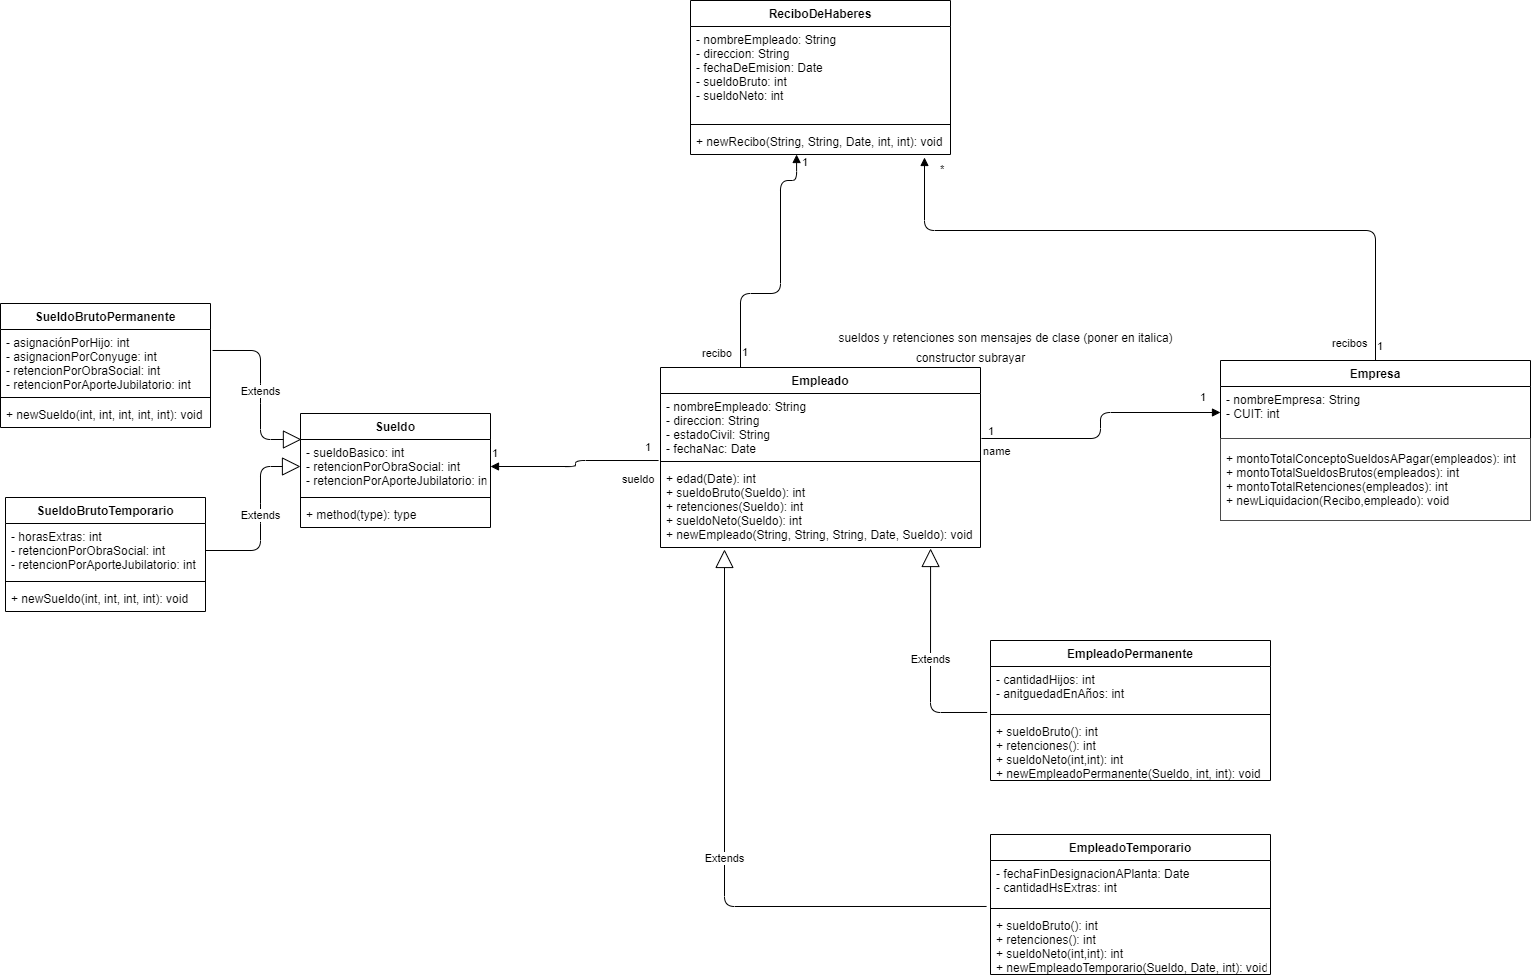

The diagram above was exported from draw.io. Its source (the exported page's mxGraphModel, read from the mxfile embedded in the PNG):
<mxGraphModel dx="3090" dy="1582" grid="1" gridSize="10" guides="1" tooltips="1" connect="1" arrows="1" fold="1" page="1" pageScale="1" pageWidth="1169" pageHeight="826" background="#ffffff" math="0" shadow="0">
  <root>
    <mxCell id="0" />
    <mxCell id="1" parent="0" />
    <mxCell id="Jjxp-XV0Q7uO4ozDVJmp-41" value="Empresa" style="swimlane;fontStyle=1;align=center;verticalAlign=top;childLayout=stackLayout;horizontal=1;startSize=26;horizontalStack=0;resizeParent=1;resizeParentMax=0;resizeLast=0;collapsible=1;marginBottom=0;" parent="1" vertex="1">
      <mxGeometry x="20" y="-130" width="310" height="160" as="geometry" />
    </mxCell>
    <mxCell id="Jjxp-XV0Q7uO4ozDVJmp-42" value="- nombreEmpresa: String&#10;- CUIT: int&#10;" style="text;strokeColor=none;fillColor=none;align=left;verticalAlign=top;spacingLeft=4;spacingRight=4;overflow=hidden;rotatable=0;points=[[0,0.5],[1,0.5]];portConstraint=eastwest;" parent="Jjxp-XV0Q7uO4ozDVJmp-41" vertex="1">
      <mxGeometry y="26" width="310" height="52" as="geometry" />
    </mxCell>
    <mxCell id="Jjxp-XV0Q7uO4ozDVJmp-44" value="+ montoTotalConceptoSueldosAPagar(empleados): int&#10;+ montoTotalSueldosBrutos(empleados): int&#10;+ montoTotalRetenciones(empleados): int&#10;+ newLiquidacion(Recibo,empleado): void" style="text;strokeColor=#4A4A4A;fillColor=none;align=left;verticalAlign=middle;spacingLeft=4;spacingRight=4;overflow=hidden;rotatable=0;points=[[0,0.5],[1,0.5]];portConstraint=eastwest;fontStyle=0;" parent="Jjxp-XV0Q7uO4ozDVJmp-41" vertex="1">
      <mxGeometry y="78" width="310" height="82" as="geometry" />
    </mxCell>
    <mxCell id="Jjxp-XV0Q7uO4ozDVJmp-53" value="Empleado" style="swimlane;fontStyle=1;align=center;verticalAlign=top;childLayout=stackLayout;horizontal=1;startSize=26;horizontalStack=0;resizeParent=1;resizeParentMax=0;resizeLast=0;collapsible=1;marginBottom=0;" parent="1" vertex="1">
      <mxGeometry x="-540" y="-123" width="320" height="180" as="geometry" />
    </mxCell>
    <mxCell id="Jjxp-XV0Q7uO4ozDVJmp-54" value="- nombreEmpleado: String&#10;- direccion: String&#10;- estadoCivil: String&#10;- fechaNac: Date&#10;" style="text;strokeColor=none;fillColor=none;align=left;verticalAlign=top;spacingLeft=4;spacingRight=4;overflow=hidden;rotatable=0;points=[[0,0.5],[1,0.5]];portConstraint=eastwest;" parent="Jjxp-XV0Q7uO4ozDVJmp-53" vertex="1">
      <mxGeometry y="26" width="320" height="64" as="geometry" />
    </mxCell>
    <mxCell id="Jjxp-XV0Q7uO4ozDVJmp-55" value="" style="line;strokeWidth=1;fillColor=none;align=left;verticalAlign=middle;spacingTop=-1;spacingLeft=3;spacingRight=3;rotatable=0;labelPosition=right;points=[];portConstraint=eastwest;" parent="Jjxp-XV0Q7uO4ozDVJmp-53" vertex="1">
      <mxGeometry y="90" width="320" height="8" as="geometry" />
    </mxCell>
    <mxCell id="Jjxp-XV0Q7uO4ozDVJmp-56" value="+ edad(Date): int&#10;+ sueldoBruto(Sueldo): int&#10;+ retenciones(Sueldo): int&#10;+ sueldoNeto(Sueldo): int&#10;+ newEmpleado(String, String, String, Date, Sueldo): void" style="text;strokeColor=none;fillColor=none;align=left;verticalAlign=top;spacingLeft=4;spacingRight=4;overflow=hidden;rotatable=0;points=[[0,0.5],[1,0.5]];portConstraint=eastwest;fontStyle=0" parent="Jjxp-XV0Q7uO4ozDVJmp-53" vertex="1">
      <mxGeometry y="98" width="320" height="82" as="geometry" />
    </mxCell>
    <mxCell id="xo-XmhVT1XVgitVmUYnx-1" value="EmpleadoPermanente" style="swimlane;fontStyle=1;align=center;verticalAlign=top;childLayout=stackLayout;horizontal=1;startSize=26;horizontalStack=0;resizeParent=1;resizeParentMax=0;resizeLast=0;collapsible=1;marginBottom=0;" parent="1" vertex="1">
      <mxGeometry x="-210" y="150" width="280" height="140" as="geometry" />
    </mxCell>
    <mxCell id="xo-XmhVT1XVgitVmUYnx-2" value="- cantidadHijos: int&#10;- anitguedadEnAños: int" style="text;strokeColor=none;fillColor=none;align=left;verticalAlign=top;spacingLeft=4;spacingRight=4;overflow=hidden;rotatable=0;points=[[0,0.5],[1,0.5]];portConstraint=eastwest;" parent="xo-XmhVT1XVgitVmUYnx-1" vertex="1">
      <mxGeometry y="26" width="280" height="44" as="geometry" />
    </mxCell>
    <mxCell id="xo-XmhVT1XVgitVmUYnx-3" value="" style="line;strokeWidth=1;fillColor=none;align=left;verticalAlign=middle;spacingTop=-1;spacingLeft=3;spacingRight=3;rotatable=0;labelPosition=right;points=[];portConstraint=eastwest;" parent="xo-XmhVT1XVgitVmUYnx-1" vertex="1">
      <mxGeometry y="70" width="280" height="8" as="geometry" />
    </mxCell>
    <mxCell id="xo-XmhVT1XVgitVmUYnx-4" value="+ sueldoBruto(): int&#10;+ retenciones(): int&#10;+ sueldoNeto(int,int): int&#10;+ newEmpleadoPermanente(Sueldo, int, int): void" style="text;strokeColor=none;fillColor=none;align=left;verticalAlign=top;spacingLeft=4;spacingRight=4;overflow=hidden;rotatable=0;points=[[0,0.5],[1,0.5]];portConstraint=eastwest;" parent="xo-XmhVT1XVgitVmUYnx-1" vertex="1">
      <mxGeometry y="78" width="280" height="62" as="geometry" />
    </mxCell>
    <mxCell id="xo-XmhVT1XVgitVmUYnx-5" value="EmpleadoTemporario" style="swimlane;fontStyle=1;align=center;verticalAlign=top;childLayout=stackLayout;horizontal=1;startSize=26;horizontalStack=0;resizeParent=1;resizeParentMax=0;resizeLast=0;collapsible=1;marginBottom=0;" parent="1" vertex="1">
      <mxGeometry x="-210" y="344" width="280" height="140" as="geometry" />
    </mxCell>
    <mxCell id="xo-XmhVT1XVgitVmUYnx-6" value="- fechaFinDesignacionAPlanta: Date&#10;- cantidadHsExtras: int" style="text;strokeColor=none;fillColor=none;align=left;verticalAlign=top;spacingLeft=4;spacingRight=4;overflow=hidden;rotatable=0;points=[[0,0.5],[1,0.5]];portConstraint=eastwest;" parent="xo-XmhVT1XVgitVmUYnx-5" vertex="1">
      <mxGeometry y="26" width="280" height="44" as="geometry" />
    </mxCell>
    <mxCell id="xo-XmhVT1XVgitVmUYnx-7" value="" style="line;strokeWidth=1;fillColor=none;align=left;verticalAlign=middle;spacingTop=-1;spacingLeft=3;spacingRight=3;rotatable=0;labelPosition=right;points=[];portConstraint=eastwest;" parent="xo-XmhVT1XVgitVmUYnx-5" vertex="1">
      <mxGeometry y="70" width="280" height="8" as="geometry" />
    </mxCell>
    <mxCell id="xo-XmhVT1XVgitVmUYnx-8" value="+ sueldoBruto(): int&#10;+ retenciones(): int&#10;+ sueldoNeto(int,int): int&#10;+ newEmpleadoTemporario(Sueldo, Date, int): void" style="text;strokeColor=none;fillColor=none;align=left;verticalAlign=top;spacingLeft=4;spacingRight=4;overflow=hidden;rotatable=0;points=[[0,0.5],[1,0.5]];portConstraint=eastwest;" parent="xo-XmhVT1XVgitVmUYnx-5" vertex="1">
      <mxGeometry y="78" width="280" height="62" as="geometry" />
    </mxCell>
    <mxCell id="xo-XmhVT1XVgitVmUYnx-11" value="Extends" style="endArrow=block;endSize=16;endFill=0;html=1;exitX=-0.012;exitY=1.045;exitDx=0;exitDy=0;exitPerimeter=0;entryX=0.844;entryY=1.012;entryDx=0;entryDy=0;entryPerimeter=0;" parent="1" source="xo-XmhVT1XVgitVmUYnx-2" target="Jjxp-XV0Q7uO4ozDVJmp-56" edge="1">
      <mxGeometry width="160" relative="1" as="geometry">
        <mxPoint x="70" y="430" as="sourcePoint" />
        <mxPoint x="-290" y="230" as="targetPoint" />
        <Array as="points">
          <mxPoint x="-270" y="222" />
        </Array>
      </mxGeometry>
    </mxCell>
    <mxCell id="xo-XmhVT1XVgitVmUYnx-14" value="Extends" style="endArrow=block;endSize=16;endFill=0;html=1;exitX=-0.014;exitY=1.045;exitDx=0;exitDy=0;exitPerimeter=0;entryX=0.2;entryY=1.024;entryDx=0;entryDy=0;entryPerimeter=0;" parent="1" source="xo-XmhVT1XVgitVmUYnx-6" target="Jjxp-XV0Q7uO4ozDVJmp-56" edge="1">
      <mxGeometry width="160" relative="1" as="geometry">
        <mxPoint x="150" y="490" as="sourcePoint" />
        <mxPoint x="-182" y="640" as="targetPoint" />
        <Array as="points">
          <mxPoint x="-476" y="416" />
        </Array>
      </mxGeometry>
    </mxCell>
    <mxCell id="xo-XmhVT1XVgitVmUYnx-16" value="sueldos y retenciones son mensajes de clase (poner en italica)" style="text;html=1;resizable=0;autosize=1;align=center;verticalAlign=middle;points=[];fillColor=none;strokeColor=none;rounded=0;" parent="1" vertex="1">
      <mxGeometry x="-370" y="-163" width="350" height="20" as="geometry" />
    </mxCell>
    <mxCell id="xo-XmhVT1XVgitVmUYnx-22" value="Sueldo" style="swimlane;fontStyle=1;align=center;verticalAlign=top;childLayout=stackLayout;horizontal=1;startSize=26;horizontalStack=0;resizeParent=1;resizeParentMax=0;resizeLast=0;collapsible=1;marginBottom=0;" parent="1" vertex="1">
      <mxGeometry x="-900" y="-77" width="190" height="114" as="geometry">
        <mxRectangle x="760" y="1060" width="70" height="26" as="alternateBounds" />
      </mxGeometry>
    </mxCell>
    <mxCell id="xo-XmhVT1XVgitVmUYnx-23" value="- sueldoBasico: int&#10;- retencionPorObraSocial: int&#10;- retencionPorAporteJubilatorio: int" style="text;strokeColor=none;fillColor=none;align=left;verticalAlign=top;spacingLeft=4;spacingRight=4;overflow=hidden;rotatable=0;points=[[0,0.5],[1,0.5]];portConstraint=eastwest;" parent="xo-XmhVT1XVgitVmUYnx-22" vertex="1">
      <mxGeometry y="26" width="190" height="54" as="geometry" />
    </mxCell>
    <mxCell id="xo-XmhVT1XVgitVmUYnx-24" value="" style="line;strokeWidth=1;fillColor=none;align=left;verticalAlign=middle;spacingTop=-1;spacingLeft=3;spacingRight=3;rotatable=0;labelPosition=right;points=[];portConstraint=eastwest;" parent="xo-XmhVT1XVgitVmUYnx-22" vertex="1">
      <mxGeometry y="80" width="190" height="8" as="geometry" />
    </mxCell>
    <mxCell id="xo-XmhVT1XVgitVmUYnx-25" value="+ method(type): type" style="text;strokeColor=none;fillColor=none;align=left;verticalAlign=top;spacingLeft=4;spacingRight=4;overflow=hidden;rotatable=0;points=[[0,0.5],[1,0.5]];portConstraint=eastwest;" parent="xo-XmhVT1XVgitVmUYnx-22" vertex="1">
      <mxGeometry y="88" width="190" height="26" as="geometry" />
    </mxCell>
    <mxCell id="xo-XmhVT1XVgitVmUYnx-26" value="SueldoBrutoPermanente" style="swimlane;fontStyle=1;align=center;verticalAlign=top;childLayout=stackLayout;horizontal=1;startSize=26;horizontalStack=0;resizeParent=1;resizeParentMax=0;resizeLast=0;collapsible=1;marginBottom=0;" parent="1" vertex="1">
      <mxGeometry x="-1200" y="-187" width="210" height="124" as="geometry" />
    </mxCell>
    <mxCell id="xo-XmhVT1XVgitVmUYnx-27" value="- asignaciónPorHijo: int&#10;- asignacionPorConyuge: int&#10;- retencionPorObraSocial: int&#10;- retencionPorAporteJubilatorio: int&#10;" style="text;strokeColor=none;fillColor=none;align=left;verticalAlign=top;spacingLeft=4;spacingRight=4;overflow=hidden;rotatable=0;points=[[0,0.5],[1,0.5]];portConstraint=eastwest;" parent="xo-XmhVT1XVgitVmUYnx-26" vertex="1">
      <mxGeometry y="26" width="210" height="64" as="geometry" />
    </mxCell>
    <mxCell id="xo-XmhVT1XVgitVmUYnx-28" value="" style="line;strokeWidth=1;fillColor=none;align=left;verticalAlign=middle;spacingTop=-1;spacingLeft=3;spacingRight=3;rotatable=0;labelPosition=right;points=[];portConstraint=eastwest;" parent="xo-XmhVT1XVgitVmUYnx-26" vertex="1">
      <mxGeometry y="90" width="210" height="8" as="geometry" />
    </mxCell>
    <mxCell id="xo-XmhVT1XVgitVmUYnx-29" value="+ newSueldo(int, int, int, int, int): void" style="text;strokeColor=none;fillColor=none;align=left;verticalAlign=top;spacingLeft=4;spacingRight=4;overflow=hidden;rotatable=0;points=[[0,0.5],[1,0.5]];portConstraint=eastwest;" parent="xo-XmhVT1XVgitVmUYnx-26" vertex="1">
      <mxGeometry y="98" width="210" height="26" as="geometry" />
    </mxCell>
    <mxCell id="XByJrwertRqTU77feP9u-1" value="SueldoBrutoTemporario" style="swimlane;fontStyle=1;align=center;verticalAlign=top;childLayout=stackLayout;horizontal=1;startSize=26;horizontalStack=0;resizeParent=1;resizeParentMax=0;resizeLast=0;collapsible=1;marginBottom=0;" parent="1" vertex="1">
      <mxGeometry x="-1195" y="7" width="200" height="114" as="geometry">
        <mxRectangle x="420" y="960" width="170" height="26" as="alternateBounds" />
      </mxGeometry>
    </mxCell>
    <mxCell id="XByJrwertRqTU77feP9u-2" value="- horasExtras: int&#10;- retencionPorObraSocial: int&#10;- retencionPorAporteJubilatorio: int&#10;" style="text;strokeColor=none;fillColor=none;align=left;verticalAlign=top;spacingLeft=4;spacingRight=4;overflow=hidden;rotatable=0;points=[[0,0.5],[1,0.5]];portConstraint=eastwest;" parent="XByJrwertRqTU77feP9u-1" vertex="1">
      <mxGeometry y="26" width="200" height="54" as="geometry" />
    </mxCell>
    <mxCell id="XByJrwertRqTU77feP9u-3" value="" style="line;strokeWidth=1;fillColor=none;align=left;verticalAlign=middle;spacingTop=-1;spacingLeft=3;spacingRight=3;rotatable=0;labelPosition=right;points=[];portConstraint=eastwest;" parent="XByJrwertRqTU77feP9u-1" vertex="1">
      <mxGeometry y="80" width="200" height="8" as="geometry" />
    </mxCell>
    <mxCell id="da_Ggpmgfg5evgkgNI8P-18" value="+ newSueldo(int, int, int, int): void" style="text;strokeColor=none;fillColor=none;align=left;verticalAlign=top;spacingLeft=4;spacingRight=4;overflow=hidden;rotatable=0;points=[[0,0.5],[1,0.5]];portConstraint=eastwest;" vertex="1" parent="XByJrwertRqTU77feP9u-1">
      <mxGeometry y="88" width="200" height="26" as="geometry" />
    </mxCell>
    <mxCell id="XByJrwertRqTU77feP9u-5" value="ReciboDeHaberes" style="swimlane;fontStyle=1;align=center;verticalAlign=top;childLayout=stackLayout;horizontal=1;startSize=26;horizontalStack=0;resizeParent=1;resizeParentMax=0;resizeLast=0;collapsible=1;marginBottom=0;" parent="1" vertex="1">
      <mxGeometry x="-510" y="-490" width="260" height="154" as="geometry" />
    </mxCell>
    <mxCell id="XByJrwertRqTU77feP9u-6" value="- nombreEmpleado: String&#10;- direccion: String&#10;- fechaDeEmision: Date&#10;- sueldoBruto: int&#10;- sueldoNeto: int" style="text;strokeColor=none;fillColor=none;align=left;verticalAlign=top;spacingLeft=4;spacingRight=4;overflow=hidden;rotatable=0;points=[[0,0.5],[1,0.5]];portConstraint=eastwest;" parent="XByJrwertRqTU77feP9u-5" vertex="1">
      <mxGeometry y="26" width="260" height="94" as="geometry" />
    </mxCell>
    <mxCell id="XByJrwertRqTU77feP9u-7" value="" style="line;strokeWidth=1;fillColor=none;align=left;verticalAlign=middle;spacingTop=-1;spacingLeft=3;spacingRight=3;rotatable=0;labelPosition=right;points=[];portConstraint=eastwest;" parent="XByJrwertRqTU77feP9u-5" vertex="1">
      <mxGeometry y="120" width="260" height="8" as="geometry" />
    </mxCell>
    <mxCell id="XByJrwertRqTU77feP9u-8" value="+ newRecibo(String, String, Date, int, int): void" style="text;strokeColor=none;fillColor=none;align=left;verticalAlign=top;spacingLeft=4;spacingRight=4;overflow=hidden;rotatable=0;points=[[0,0.5],[1,0.5]];portConstraint=eastwest;" parent="XByJrwertRqTU77feP9u-5" vertex="1">
      <mxGeometry y="128" width="260" height="26" as="geometry" />
    </mxCell>
    <mxCell id="da_Ggpmgfg5evgkgNI8P-4" value="recibos" style="endArrow=block;endFill=1;html=1;edgeStyle=orthogonalEdgeStyle;align=left;verticalAlign=top;exitX=0.5;exitY=0;exitDx=0;exitDy=0;entryX=0.9;entryY=1.115;entryDx=0;entryDy=0;entryPerimeter=0;" edge="1" parent="1" source="Jjxp-XV0Q7uO4ozDVJmp-41" target="XByJrwertRqTU77feP9u-8">
      <mxGeometry x="-0.9083" y="45" relative="1" as="geometry">
        <mxPoint x="405" y="39.5" as="sourcePoint" />
        <mxPoint x="-276" y="-320" as="targetPoint" />
        <Array as="points">
          <mxPoint x="175" y="-260" />
          <mxPoint x="-276" y="-260" />
        </Array>
        <mxPoint as="offset" />
      </mxGeometry>
    </mxCell>
    <mxCell id="da_Ggpmgfg5evgkgNI8P-5" value="1" style="edgeLabel;resizable=0;html=1;align=left;verticalAlign=bottom;" connectable="0" vertex="1" parent="da_Ggpmgfg5evgkgNI8P-4">
      <mxGeometry x="-1" relative="1" as="geometry">
        <mxPoint y="-6" as="offset" />
      </mxGeometry>
    </mxCell>
    <mxCell id="da_Ggpmgfg5evgkgNI8P-6" value="*" style="edgeLabel;resizable=0;html=1;align=left;verticalAlign=bottom;" connectable="0" vertex="1" parent="1">
      <mxGeometry x="-270" y="-260" as="geometry">
        <mxPoint x="8" y="-53" as="offset" />
      </mxGeometry>
    </mxCell>
    <mxCell id="da_Ggpmgfg5evgkgNI8P-14" value="Extends" style="endArrow=block;endSize=16;endFill=0;html=1;exitX=1.01;exitY=0.328;exitDx=0;exitDy=0;exitPerimeter=0;entryX=0.005;entryY=0;entryDx=0;entryDy=0;entryPerimeter=0;" edge="1" parent="1" source="xo-XmhVT1XVgitVmUYnx-27" target="xo-XmhVT1XVgitVmUYnx-23">
      <mxGeometry width="160" relative="1" as="geometry">
        <mxPoint x="-1030" y="-137" as="sourcePoint" />
        <mxPoint x="-870" y="-137" as="targetPoint" />
        <Array as="points">
          <mxPoint x="-940" y="-140" />
          <mxPoint x="-940" y="-97" />
          <mxPoint x="-940" y="-51" />
        </Array>
      </mxGeometry>
    </mxCell>
    <mxCell id="da_Ggpmgfg5evgkgNI8P-15" value="Extends" style="endArrow=block;endSize=16;endFill=0;html=1;exitX=1;exitY=0.5;exitDx=0;exitDy=0;entryX=0;entryY=0.5;entryDx=0;entryDy=0;" edge="1" parent="1" source="XByJrwertRqTU77feP9u-2" target="xo-XmhVT1XVgitVmUYnx-23">
      <mxGeometry width="160" relative="1" as="geometry">
        <mxPoint x="-1000" y="75" as="sourcePoint" />
        <mxPoint x="-840" y="75" as="targetPoint" />
        <Array as="points">
          <mxPoint x="-940" y="60" />
          <mxPoint x="-940" y="23" />
          <mxPoint x="-940" y="-24" />
        </Array>
      </mxGeometry>
    </mxCell>
    <mxCell id="da_Ggpmgfg5evgkgNI8P-22" value="name" style="endArrow=block;endFill=1;html=1;edgeStyle=orthogonalEdgeStyle;align=left;verticalAlign=top;exitX=1.003;exitY=0.703;exitDx=0;exitDy=0;exitPerimeter=0;entryX=0;entryY=0.5;entryDx=0;entryDy=0;" edge="1" parent="1" source="Jjxp-XV0Q7uO4ozDVJmp-54" target="Jjxp-XV0Q7uO4ozDVJmp-42">
      <mxGeometry x="-1" relative="1" as="geometry">
        <mxPoint x="-200" y="-50.5" as="sourcePoint" />
        <mxPoint x="-40" y="-50.5" as="targetPoint" />
      </mxGeometry>
    </mxCell>
    <mxCell id="da_Ggpmgfg5evgkgNI8P-23" value="1" style="edgeLabel;resizable=0;html=1;align=left;verticalAlign=bottom;" connectable="0" vertex="1" parent="da_Ggpmgfg5evgkgNI8P-22">
      <mxGeometry x="-1" relative="1" as="geometry">
        <mxPoint x="217" y="-33" as="offset" />
      </mxGeometry>
    </mxCell>
    <mxCell id="da_Ggpmgfg5evgkgNI8P-24" value="1" style="edgeLabel;resizable=0;html=1;align=left;verticalAlign=bottom;" connectable="0" vertex="1" parent="1">
      <mxGeometry x="-219.9999999999999" y="-50.00399999999992" as="geometry">
        <mxPoint x="6" y="-1" as="offset" />
      </mxGeometry>
    </mxCell>
    <mxCell id="da_Ggpmgfg5evgkgNI8P-25" value="sueldo" style="endArrow=block;endFill=1;html=1;edgeStyle=orthogonalEdgeStyle;align=left;verticalAlign=top;exitX=-0.006;exitY=1.047;exitDx=0;exitDy=0;exitPerimeter=0;entryX=1;entryY=0.5;entryDx=0;entryDy=0;" edge="1" parent="1" source="Jjxp-XV0Q7uO4ozDVJmp-54" target="xo-XmhVT1XVgitVmUYnx-23">
      <mxGeometry x="-0.5625" y="6" relative="1" as="geometry">
        <mxPoint x="-730" y="-160" as="sourcePoint" />
        <mxPoint x="-680" y="-10" as="targetPoint" />
        <mxPoint as="offset" />
      </mxGeometry>
    </mxCell>
    <mxCell id="da_Ggpmgfg5evgkgNI8P-26" value="1" style="edgeLabel;resizable=0;html=1;align=left;verticalAlign=bottom;" connectable="0" vertex="1" parent="da_Ggpmgfg5evgkgNI8P-25">
      <mxGeometry x="-1" relative="1" as="geometry">
        <mxPoint x="-168" y="1" as="offset" />
      </mxGeometry>
    </mxCell>
    <mxCell id="da_Ggpmgfg5evgkgNI8P-27" value="1" style="edgeLabel;resizable=0;html=1;align=left;verticalAlign=bottom;" connectable="0" vertex="1" parent="1">
      <mxGeometry x="-689.9200000000001" y="-20.001999999999963" as="geometry">
        <mxPoint x="133" y="-15" as="offset" />
      </mxGeometry>
    </mxCell>
    <mxCell id="da_Ggpmgfg5evgkgNI8P-28" value="constructor subrayar" style="text;html=1;resizable=0;autosize=1;align=center;verticalAlign=middle;points=[];fillColor=none;strokeColor=none;rounded=0;" vertex="1" parent="1">
      <mxGeometry x="-290" y="-143" width="120" height="20" as="geometry" />
    </mxCell>
    <mxCell id="da_Ggpmgfg5evgkgNI8P-29" value="recibo" style="endArrow=block;endFill=1;html=1;edgeStyle=orthogonalEdgeStyle;align=left;verticalAlign=top;exitX=0.25;exitY=0;exitDx=0;exitDy=0;entryX=0.408;entryY=1;entryDx=0;entryDy=0;entryPerimeter=0;" edge="1" parent="1" source="Jjxp-XV0Q7uO4ozDVJmp-53" target="XByJrwertRqTU77feP9u-8">
      <mxGeometry x="-0.7993" y="40" relative="1" as="geometry">
        <mxPoint x="-226" y="-197" as="sourcePoint" />
        <mxPoint x="-384" y="-310" as="targetPoint" />
        <Array as="points">
          <mxPoint x="-460" y="-197" />
          <mxPoint x="-420" y="-197" />
          <mxPoint x="-420" y="-310" />
          <mxPoint x="-404" y="-310" />
        </Array>
        <mxPoint as="offset" />
      </mxGeometry>
    </mxCell>
    <mxCell id="da_Ggpmgfg5evgkgNI8P-30" value="1" style="edgeLabel;resizable=0;html=1;align=left;verticalAlign=bottom;" connectable="0" vertex="1" parent="da_Ggpmgfg5evgkgNI8P-29">
      <mxGeometry x="-1" relative="1" as="geometry">
        <mxPoint x="60" y="-197" as="offset" />
      </mxGeometry>
    </mxCell>
    <mxCell id="da_Ggpmgfg5evgkgNI8P-31" value="1" style="edgeLabel;resizable=0;html=1;align=left;verticalAlign=bottom;" connectable="0" vertex="1" parent="1">
      <mxGeometry x="-460" y="-130" as="geometry" />
    </mxCell>
  </root>
</mxGraphModel>